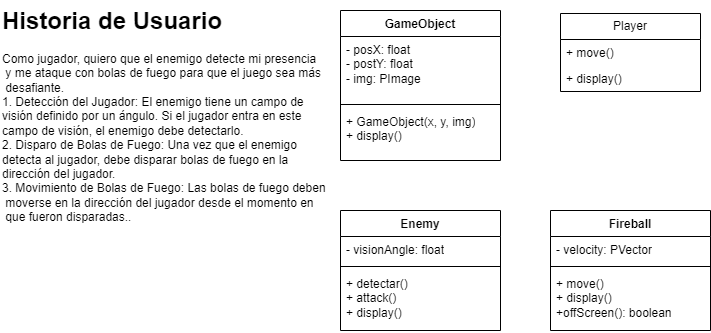

The diagram above was exported from draw.io. Its source (the exported page's mxGraphModel, read from the mxfile embedded in the PNG):
<mxGraphModel dx="1947" dy="468" grid="1" gridSize="10" guides="1" tooltips="1" connect="1" arrows="1" fold="1" page="1" pageScale="1" pageWidth="827" pageHeight="1169" math="0" shadow="0">
  <root>
    <mxCell id="0" />
    <mxCell id="1" parent="0" />
    <mxCell id="D7OW-oP7rkYFQmqdpgkE-1" value="GameObject" style="swimlane;fontStyle=1;align=center;verticalAlign=top;childLayout=stackLayout;horizontal=1;startSize=26;horizontalStack=0;resizeParent=1;resizeParentMax=0;resizeLast=0;collapsible=1;marginBottom=0;whiteSpace=wrap;html=1;" parent="1" vertex="1">
      <mxGeometry x="330" y="200" width="160" height="150" as="geometry" />
    </mxCell>
    <mxCell id="D7OW-oP7rkYFQmqdpgkE-2" value="- posX: float&lt;div&gt;- postY: floa&lt;span style=&quot;background-color: initial;&quot;&gt;t&lt;/span&gt;&lt;/div&gt;&lt;div&gt;&lt;span style=&quot;background-color: initial;&quot;&gt;- img: PImage&lt;/span&gt;&lt;/div&gt;" style="text;strokeColor=none;fillColor=none;align=left;verticalAlign=top;spacingLeft=4;spacingRight=4;overflow=hidden;rotatable=0;points=[[0,0.5],[1,0.5]];portConstraint=eastwest;whiteSpace=wrap;html=1;" parent="D7OW-oP7rkYFQmqdpgkE-1" vertex="1">
      <mxGeometry y="26" width="160" height="64" as="geometry" />
    </mxCell>
    <mxCell id="D7OW-oP7rkYFQmqdpgkE-3" value="" style="line;strokeWidth=1;fillColor=none;align=left;verticalAlign=middle;spacingTop=-1;spacingLeft=3;spacingRight=3;rotatable=0;labelPosition=right;points=[];portConstraint=eastwest;strokeColor=inherit;" parent="D7OW-oP7rkYFQmqdpgkE-1" vertex="1">
      <mxGeometry y="90" width="160" height="8" as="geometry" />
    </mxCell>
    <mxCell id="D7OW-oP7rkYFQmqdpgkE-4" value="+ GameObject(x, y, img)&lt;div&gt;+ display()&lt;/div&gt;" style="text;strokeColor=none;fillColor=none;align=left;verticalAlign=top;spacingLeft=4;spacingRight=4;overflow=hidden;rotatable=0;points=[[0,0.5],[1,0.5]];portConstraint=eastwest;whiteSpace=wrap;html=1;" parent="D7OW-oP7rkYFQmqdpgkE-1" vertex="1">
      <mxGeometry y="98" width="160" height="52" as="geometry" />
    </mxCell>
    <mxCell id="D7OW-oP7rkYFQmqdpgkE-9" value="Player" style="swimlane;fontStyle=0;childLayout=stackLayout;horizontal=1;startSize=26;fillColor=none;horizontalStack=0;resizeParent=1;resizeParentMax=0;resizeLast=0;collapsible=1;marginBottom=0;whiteSpace=wrap;html=1;" parent="1" vertex="1">
      <mxGeometry x="550" y="203" width="140" height="78" as="geometry" />
    </mxCell>
    <mxCell id="D7OW-oP7rkYFQmqdpgkE-10" value="+ move()" style="text;strokeColor=none;fillColor=none;align=left;verticalAlign=top;spacingLeft=4;spacingRight=4;overflow=hidden;rotatable=0;points=[[0,0.5],[1,0.5]];portConstraint=eastwest;whiteSpace=wrap;html=1;" parent="D7OW-oP7rkYFQmqdpgkE-9" vertex="1">
      <mxGeometry y="26" width="140" height="26" as="geometry" />
    </mxCell>
    <mxCell id="D7OW-oP7rkYFQmqdpgkE-11" value="+ display()" style="text;strokeColor=none;fillColor=none;align=left;verticalAlign=top;spacingLeft=4;spacingRight=4;overflow=hidden;rotatable=0;points=[[0,0.5],[1,0.5]];portConstraint=eastwest;whiteSpace=wrap;html=1;" parent="D7OW-oP7rkYFQmqdpgkE-9" vertex="1">
      <mxGeometry y="52" width="140" height="26" as="geometry" />
    </mxCell>
    <mxCell id="D7OW-oP7rkYFQmqdpgkE-17" value="Enemy" style="swimlane;fontStyle=1;align=center;verticalAlign=top;childLayout=stackLayout;horizontal=1;startSize=26;horizontalStack=0;resizeParent=1;resizeParentMax=0;resizeLast=0;collapsible=1;marginBottom=0;whiteSpace=wrap;html=1;" parent="1" vertex="1">
      <mxGeometry x="330" y="400" width="160" height="120" as="geometry" />
    </mxCell>
    <mxCell id="D7OW-oP7rkYFQmqdpgkE-18" value="- visionAngle: float" style="text;strokeColor=none;fillColor=none;align=left;verticalAlign=top;spacingLeft=4;spacingRight=4;overflow=hidden;rotatable=0;points=[[0,0.5],[1,0.5]];portConstraint=eastwest;whiteSpace=wrap;html=1;" parent="D7OW-oP7rkYFQmqdpgkE-17" vertex="1">
      <mxGeometry y="26" width="160" height="26" as="geometry" />
    </mxCell>
    <mxCell id="D7OW-oP7rkYFQmqdpgkE-19" value="" style="line;strokeWidth=1;fillColor=none;align=left;verticalAlign=middle;spacingTop=-1;spacingLeft=3;spacingRight=3;rotatable=0;labelPosition=right;points=[];portConstraint=eastwest;strokeColor=inherit;" parent="D7OW-oP7rkYFQmqdpgkE-17" vertex="1">
      <mxGeometry y="52" width="160" height="8" as="geometry" />
    </mxCell>
    <mxCell id="D7OW-oP7rkYFQmqdpgkE-20" value="+ detectar()&lt;div&gt;+ attack()&lt;/div&gt;&lt;div&gt;+ display()&lt;/div&gt;" style="text;strokeColor=none;fillColor=none;align=left;verticalAlign=top;spacingLeft=4;spacingRight=4;overflow=hidden;rotatable=0;points=[[0,0.5],[1,0.5]];portConstraint=eastwest;whiteSpace=wrap;html=1;" parent="D7OW-oP7rkYFQmqdpgkE-17" vertex="1">
      <mxGeometry y="60" width="160" height="60" as="geometry" />
    </mxCell>
    <mxCell id="D7OW-oP7rkYFQmqdpgkE-27" value="Fireball" style="swimlane;fontStyle=1;align=center;verticalAlign=top;childLayout=stackLayout;horizontal=1;startSize=26;horizontalStack=0;resizeParent=1;resizeParentMax=0;resizeLast=0;collapsible=1;marginBottom=0;whiteSpace=wrap;html=1;" parent="1" vertex="1">
      <mxGeometry x="540" y="400" width="160" height="120" as="geometry" />
    </mxCell>
    <mxCell id="D7OW-oP7rkYFQmqdpgkE-28" value="- velocity: PVector" style="text;strokeColor=none;fillColor=none;align=left;verticalAlign=top;spacingLeft=4;spacingRight=4;overflow=hidden;rotatable=0;points=[[0,0.5],[1,0.5]];portConstraint=eastwest;whiteSpace=wrap;html=1;" parent="D7OW-oP7rkYFQmqdpgkE-27" vertex="1">
      <mxGeometry y="26" width="160" height="26" as="geometry" />
    </mxCell>
    <mxCell id="D7OW-oP7rkYFQmqdpgkE-29" value="" style="line;strokeWidth=1;fillColor=none;align=left;verticalAlign=middle;spacingTop=-1;spacingLeft=3;spacingRight=3;rotatable=0;labelPosition=right;points=[];portConstraint=eastwest;strokeColor=inherit;" parent="D7OW-oP7rkYFQmqdpgkE-27" vertex="1">
      <mxGeometry y="52" width="160" height="8" as="geometry" />
    </mxCell>
    <mxCell id="D7OW-oP7rkYFQmqdpgkE-30" value="+ move()&lt;div&gt;+ display()&lt;/div&gt;&lt;div&gt;+offScreen(): boolean&lt;/div&gt;" style="text;strokeColor=none;fillColor=none;align=left;verticalAlign=top;spacingLeft=4;spacingRight=4;overflow=hidden;rotatable=0;points=[[0,0.5],[1,0.5]];portConstraint=eastwest;whiteSpace=wrap;html=1;" parent="D7OW-oP7rkYFQmqdpgkE-27" vertex="1">
      <mxGeometry y="60" width="160" height="60" as="geometry" />
    </mxCell>
    <mxCell id="D7OW-oP7rkYFQmqdpgkE-36" value="&lt;h1 style=&quot;margin-top: 0px;&quot;&gt;Historia de Usuario&lt;/h1&gt;&lt;div style=&quot;text-wrap: nowrap; text-align: justify;&quot;&gt;Como jugador, quiero que el enemigo detecte mi presencia&lt;/div&gt;&lt;div style=&quot;text-wrap: nowrap; text-align: justify;&quot;&gt;&amp;nbsp;y me ataque con bolas de fuego para que el juego sea más&lt;/div&gt;&lt;div style=&quot;text-wrap: nowrap; text-align: justify;&quot;&gt;&amp;nbsp;desafiante.&amp;nbsp;&lt;/div&gt;&lt;div style=&quot;text-align: center; text-wrap: nowrap;&quot;&gt;&lt;div style=&quot;text-align: justify;&quot;&gt;&lt;span style=&quot;background-color: initial;&quot;&gt;1. Detección del Jugador: El enemigo tiene un campo de&amp;nbsp;&lt;/span&gt;&lt;/div&gt;&lt;div style=&quot;text-align: justify;&quot;&gt;&lt;span style=&quot;background-color: initial;&quot;&gt;visión definido por un ángulo.&amp;nbsp;&lt;/span&gt;&lt;span style=&quot;background-color: initial;&quot;&gt;Si el jugador entra en este&amp;nbsp;&lt;/span&gt;&lt;/div&gt;&lt;div style=&quot;text-align: justify;&quot;&gt;&lt;span style=&quot;background-color: initial;&quot;&gt;campo de visión, el enemigo debe detectarlo.&amp;nbsp;&lt;/span&gt;&lt;/div&gt;&lt;div&gt;&lt;div style=&quot;text-align: justify;&quot;&gt;&lt;span style=&quot;background-color: initial;&quot;&gt;2. Disparo de Bolas de Fuego: Una vez que el enemigo&amp;nbsp;&lt;/span&gt;&lt;/div&gt;&lt;div style=&quot;text-align: justify;&quot;&gt;&lt;span style=&quot;background-color: initial;&quot;&gt;detecta al jugador, debe disparar bolas de fuego en la&amp;nbsp;&lt;/span&gt;&lt;/div&gt;&lt;div style=&quot;text-align: justify;&quot;&gt;&lt;span style=&quot;background-color: initial;&quot;&gt;dirección del jugador.&lt;/span&gt;&lt;/div&gt;&lt;div style=&quot;text-align: justify;&quot;&gt;&lt;span style=&quot;background-color: initial;&quot;&gt;3. Movimiento de Bolas de Fuego: Las bolas de fuego deben&lt;/span&gt;&lt;/div&gt;&lt;div style=&quot;text-align: justify;&quot;&gt;&lt;span style=&quot;background-color: initial;&quot;&gt;&amp;nbsp;moverse en la dirección del jugador desde el momento en&lt;/span&gt;&lt;/div&gt;&lt;div style=&quot;text-align: justify;&quot;&gt;&lt;span style=&quot;background-color: initial;&quot;&gt;&amp;nbsp;que fueron disparadas.&lt;/span&gt;&lt;span style=&quot;background-color: initial; text-align: left; text-wrap: wrap;&quot;&gt;.&lt;/span&gt;&lt;/div&gt;&lt;/div&gt;&lt;/div&gt;" style="text;html=1;whiteSpace=wrap;overflow=hidden;rounded=0;" parent="1" vertex="1">
      <mxGeometry x="-10" y="190" width="330" height="250" as="geometry" />
    </mxCell>
  </root>
</mxGraphModel>